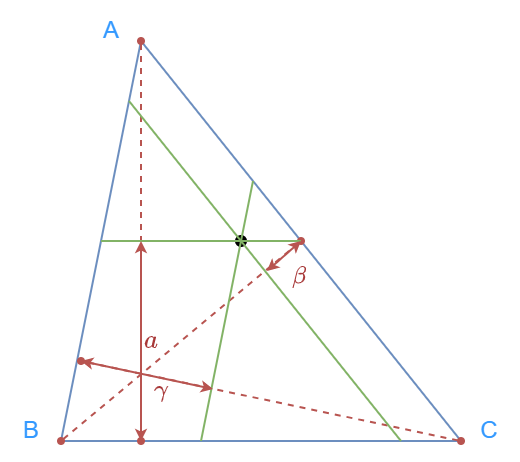

The diagram above was exported from draw.io. Its source (the exported page's mxGraphModel, read from the mxfile embedded in the PNG):
<mxGraphModel dx="600" dy="355" grid="1" gridSize="10" guides="1" tooltips="1" connect="1" arrows="1" fold="1" page="1" pageScale="1" pageWidth="827" pageHeight="1169" math="1" shadow="0">
  <root>
    <mxCell id="0" />
    <mxCell id="1" parent="0" />
    <mxCell id="MfLF_vchCxCRWCCJliLT-1" value="" style="endArrow=none;html=1;rounded=0;fillColor=#dae8fc;strokeColor=#6c8ebf;" edge="1" parent="1">
      <mxGeometry width="50" height="50" relative="1" as="geometry">
        <mxPoint x="200" y="400" as="sourcePoint" />
        <mxPoint x="240" y="200" as="targetPoint" />
      </mxGeometry>
    </mxCell>
    <mxCell id="MfLF_vchCxCRWCCJliLT-2" value="" style="endArrow=none;html=1;rounded=0;fillColor=#dae8fc;strokeColor=#6c8ebf;" edge="1" parent="1">
      <mxGeometry width="50" height="50" relative="1" as="geometry">
        <mxPoint x="200" y="400" as="sourcePoint" />
        <mxPoint x="400" y="400" as="targetPoint" />
      </mxGeometry>
    </mxCell>
    <mxCell id="MfLF_vchCxCRWCCJliLT-3" value="" style="endArrow=none;html=1;rounded=0;fillColor=#dae8fc;strokeColor=#6c8ebf;" edge="1" parent="1">
      <mxGeometry width="50" height="50" relative="1" as="geometry">
        <mxPoint x="400" y="400" as="sourcePoint" />
        <mxPoint x="240" y="200" as="targetPoint" />
      </mxGeometry>
    </mxCell>
    <mxCell id="MfLF_vchCxCRWCCJliLT-4" value="" style="shape=waypoint;sketch=0;size=6;pointerEvents=1;points=[];fillColor=none;resizable=0;rotatable=0;perimeter=centerPerimeter;snapToPoint=1;" vertex="1" parent="1">
      <mxGeometry x="280" y="290" width="20" height="20" as="geometry" />
    </mxCell>
    <mxCell id="MfLF_vchCxCRWCCJliLT-5" value="A" style="text;html=1;align=center;verticalAlign=middle;resizable=0;points=[];autosize=1;strokeColor=none;fillColor=none;fontColor=#3399FF;" vertex="1" parent="1">
      <mxGeometry x="210" y="180" width="30" height="30" as="geometry" />
    </mxCell>
    <mxCell id="MfLF_vchCxCRWCCJliLT-6" value="B" style="text;html=1;align=center;verticalAlign=middle;resizable=0;points=[];autosize=1;strokeColor=none;fillColor=none;rotation=0;fontColor=#3399FF;" vertex="1" parent="1">
      <mxGeometry x="170" y="380" width="30" height="30" as="geometry" />
    </mxCell>
    <mxCell id="MfLF_vchCxCRWCCJliLT-7" value="C" style="text;html=1;align=center;verticalAlign=middle;resizable=0;points=[];autosize=1;strokeColor=none;fillColor=none;fontColor=#3399FF;" vertex="1" parent="1">
      <mxGeometry x="399" y="380" width="30" height="30" as="geometry" />
    </mxCell>
    <mxCell id="MfLF_vchCxCRWCCJliLT-8" value="" style="endArrow=oval;dashed=1;html=1;rounded=0;fillColor=#f8cecc;strokeColor=#b85450;startArrow=oval;startFill=1;endFill=1;endSize=3;startSize=3;" edge="1" parent="1">
      <mxGeometry width="50" height="50" relative="1" as="geometry">
        <mxPoint x="240" y="200" as="sourcePoint" />
        <mxPoint x="240" y="400" as="targetPoint" />
      </mxGeometry>
    </mxCell>
    <mxCell id="MfLF_vchCxCRWCCJliLT-11" value="" style="endArrow=oval;dashed=1;html=1;rounded=0;endFill=1;fillColor=#f8cecc;strokeColor=#b85450;startArrow=oval;startFill=1;endSize=3;startSize=3;" edge="1" parent="1">
      <mxGeometry width="50" height="50" relative="1" as="geometry">
        <mxPoint x="200" y="400" as="sourcePoint" />
        <mxPoint x="320" y="300" as="targetPoint" />
      </mxGeometry>
    </mxCell>
    <mxCell id="MfLF_vchCxCRWCCJliLT-12" value="" style="endArrow=oval;dashed=1;html=1;rounded=0;fillColor=#f8cecc;strokeColor=#b85450;startArrow=oval;startFill=1;endFill=1;endSize=3;startSize=3;" edge="1" parent="1">
      <mxGeometry width="50" height="50" relative="1" as="geometry">
        <mxPoint x="400" y="400" as="sourcePoint" />
        <mxPoint x="210" y="360" as="targetPoint" />
      </mxGeometry>
    </mxCell>
    <mxCell id="MfLF_vchCxCRWCCJliLT-13" value="" style="endArrow=none;html=1;rounded=0;startSize=3;endSize=3;fillColor=#d5e8d4;strokeColor=#82b366;" edge="1" parent="1">
      <mxGeometry width="50" height="50" relative="1" as="geometry">
        <mxPoint x="220" y="300" as="sourcePoint" />
        <mxPoint x="320" y="300" as="targetPoint" />
      </mxGeometry>
    </mxCell>
    <mxCell id="MfLF_vchCxCRWCCJliLT-14" value="" style="endArrow=none;html=1;rounded=0;fillColor=#d5e8d4;strokeColor=#82b366;" edge="1" parent="1">
      <mxGeometry width="50" height="50" relative="1" as="geometry">
        <mxPoint x="370" y="400" as="sourcePoint" />
        <mxPoint x="234" y="230" as="targetPoint" />
      </mxGeometry>
    </mxCell>
    <mxCell id="MfLF_vchCxCRWCCJliLT-15" value="" style="endArrow=none;html=1;rounded=0;fillColor=#d5e8d4;strokeColor=#82b366;" edge="1" parent="1">
      <mxGeometry width="50" height="50" relative="1" as="geometry">
        <mxPoint x="270" y="400" as="sourcePoint" />
        <mxPoint x="296" y="270" as="targetPoint" />
      </mxGeometry>
    </mxCell>
    <mxCell id="MfLF_vchCxCRWCCJliLT-17" value="$$a$$" style="endArrow=classic;startArrow=classic;html=1;rounded=0;fontColor=#a83838;startSize=3;endSize=3;fillColor=#f8cecc;strokeColor=#b85450;labelBackgroundColor=none;align=left;" edge="1" parent="1">
      <mxGeometry width="50" height="50" relative="1" as="geometry">
        <mxPoint x="240" y="300" as="sourcePoint" />
        <mxPoint x="240" y="400" as="targetPoint" />
      </mxGeometry>
    </mxCell>
    <mxCell id="MfLF_vchCxCRWCCJliLT-18" value="" style="endArrow=classic;startArrow=classic;html=1;rounded=0;labelBackgroundColor=none;fontColor=#a83838;startSize=3;endSize=3;fillColor=#f8cecc;strokeColor=#b85450;labelPosition=left;verticalLabelPosition=bottom;align=left;verticalAlign=top;spacing=0;horizontal=1;fontSize=10;" edge="1" parent="1">
      <mxGeometry width="50" height="50" relative="1" as="geometry">
        <mxPoint x="303" y="315" as="sourcePoint" />
        <mxPoint x="320" y="300" as="targetPoint" />
      </mxGeometry>
    </mxCell>
    <mxCell id="MfLF_vchCxCRWCCJliLT-19" value="" style="endArrow=classic;startArrow=classic;html=1;rounded=0;labelBackgroundColor=none;fontSize=10;fontColor=#a83838;startSize=3;endSize=3;fillColor=#f8cecc;strokeColor=#b85450;align=center;verticalAlign=top;horizontal=1;" edge="1" parent="1">
      <mxGeometry width="50" height="50" relative="1" as="geometry">
        <mxPoint x="210" y="360" as="sourcePoint" />
        <mxPoint x="276" y="374" as="targetPoint" />
      </mxGeometry>
    </mxCell>
    <mxCell id="MfLF_vchCxCRWCCJliLT-25" value="$$\gamma$$" style="text;html=1;align=center;verticalAlign=middle;resizable=0;points=[];autosize=1;strokeColor=none;fillColor=none;fontSize=10;fontColor=#a83838;" vertex="1" parent="1">
      <mxGeometry x="210" y="360" width="80" height="30" as="geometry" />
    </mxCell>
    <mxCell id="MfLF_vchCxCRWCCJliLT-27" value="$$\beta$$" style="text;html=1;align=center;verticalAlign=middle;resizable=0;points=[];autosize=1;strokeColor=none;fillColor=none;fontSize=10;fontColor=#a83838;" vertex="1" parent="1">
      <mxGeometry x="284" y="303" width="70" height="30" as="geometry" />
    </mxCell>
  </root>
</mxGraphModel>